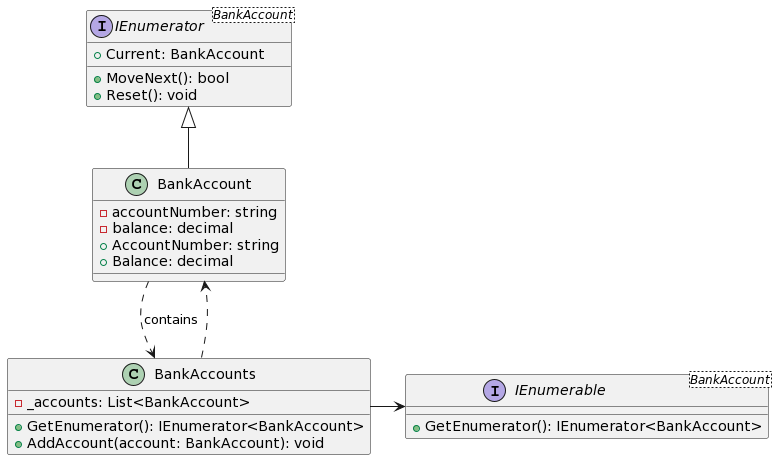

The diagram above was rendered by PlantUML. Its source (embedded in the PNG):
@startuml
interface IEnumerator<BankAccount> {
  + Current: BankAccount
  + MoveNext(): bool
  + Reset(): void
}

interface IEnumerable<BankAccount> {
  + GetEnumerator(): IEnumerator<BankAccount>
}

class BankAccounts {
  - _accounts: List<BankAccount>
  + GetEnumerator(): IEnumerator<BankAccount>
  + AddAccount(account: BankAccount): void
}

class BankAccount {
  - accountNumber: string
  - balance: decimal
  + AccountNumber: string
  + Balance: decimal
}

BankAccounts -> IEnumerable
BankAccounts ..> BankAccount
BankAccount -up-|> IEnumerator
BankAccount ..> BankAccounts: contains
@enduml